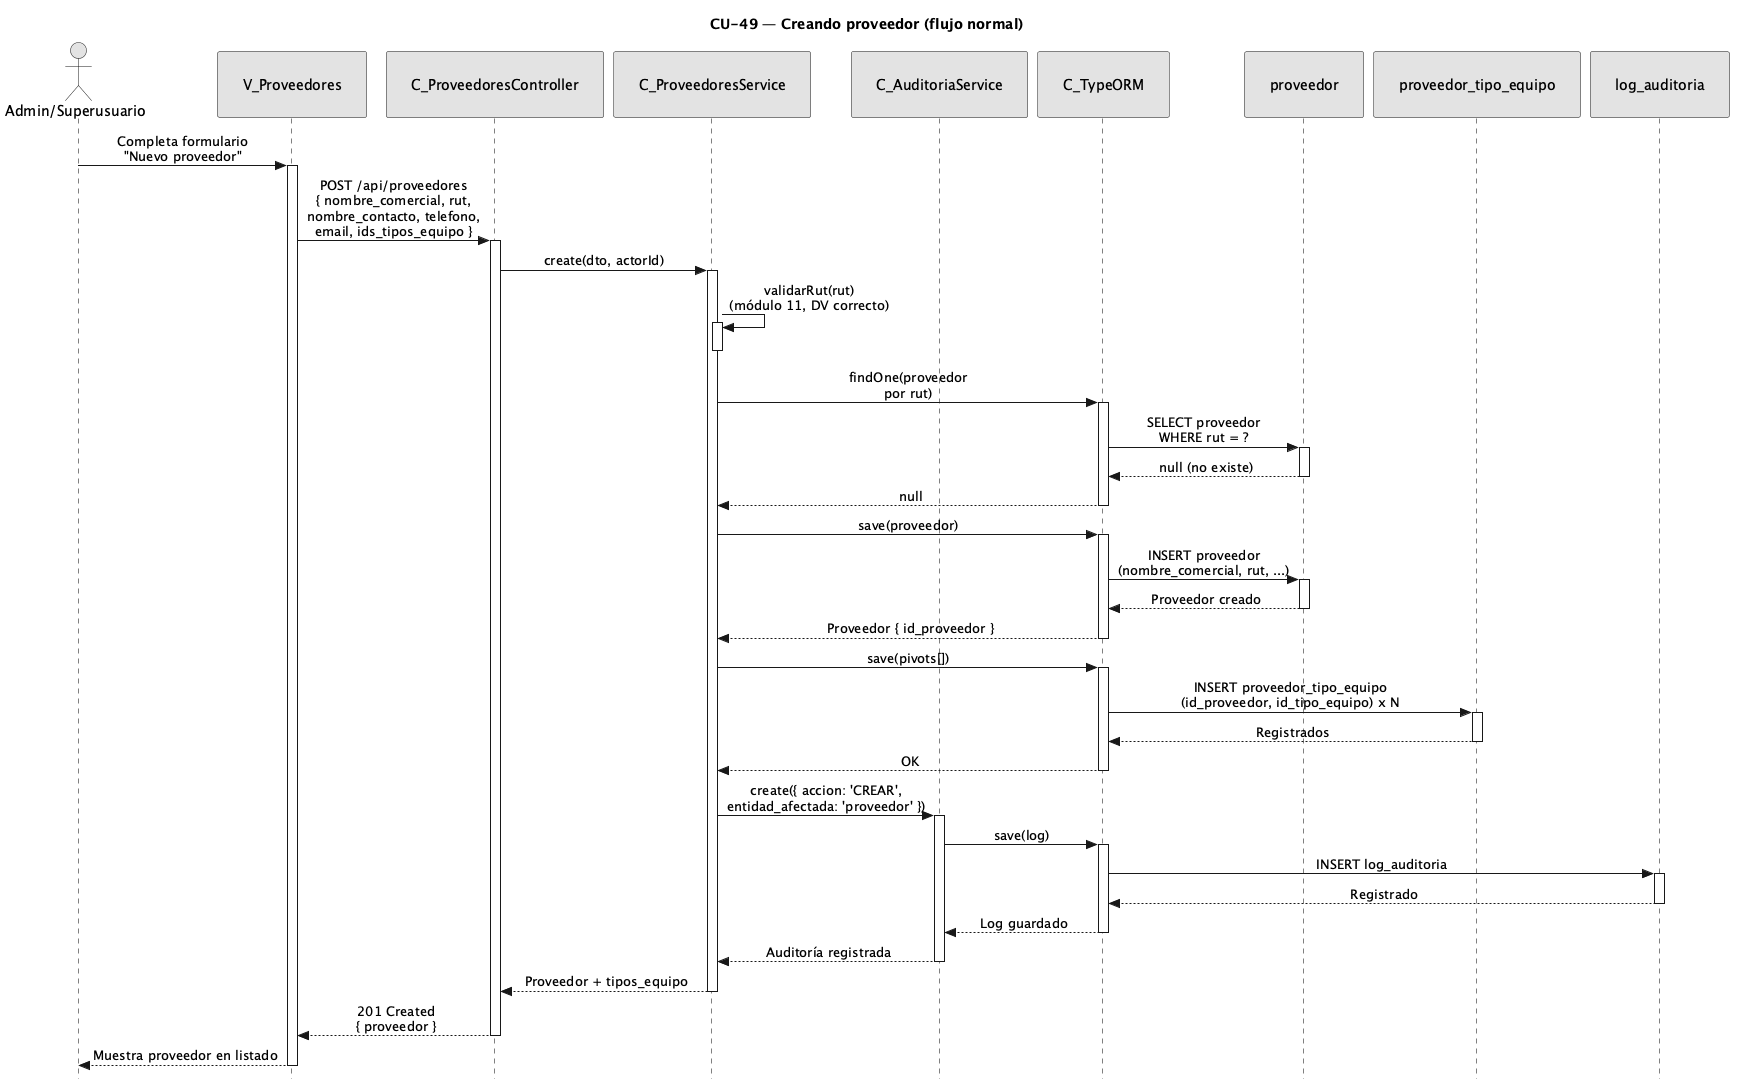

The diagram above was rendered by PlantUML. Its source (embedded in the PNG):
@startuml CU49-Crear-Proveedor-Normal
title CU-49 — Creando proveedor (flujo normal)

skinparam style strictuml
skinparam monochrome true
skinparam shadowing false
skinparam sequenceMessageAlign center
<style>
sequenceDiagram {
  participant {
    padding 25
  }
  actor {
    padding 20
  }
}
</style>
skinparam sequence {
  MessageAlign center
  LifeLineBorderColor black
}
hide footbox

actor "Admin/Superusuario" as user
participant "V_Proveedores" as view
participant "C_ProveedoresController" as ctrl
participant "C_ProveedoresService" as svc
participant "C_AuditoriaService" as aud
participant "C_TypeORM" as orm
participant "proveedor" as pent
participant "proveedor_tipo_equipo" as pte
participant "log_auditoria" as aent

user -> view : Completa formulario\n"Nuevo proveedor"
activate view

view -> ctrl : POST /api/proveedores\n{ nombre_comercial, rut,\nnombre_contacto, telefono,\nemail, ids_tipos_equipo }
activate ctrl

ctrl -> svc : create(dto, actorId)
activate svc

svc -> svc : validarRut(rut)\n(módulo 11, DV correcto)
activate svc
deactivate svc

svc -> orm : findOne(proveedor\npor rut)
activate orm

orm -> pent : SELECT proveedor\nWHERE rut = ?
activate pent
pent --> orm : null (no existe)
deactivate pent

orm --> svc : null
deactivate orm

svc -> orm : save(proveedor)
activate orm

orm -> pent : INSERT proveedor\n(nombre_comercial, rut, ...)
activate pent
pent --> orm : Proveedor creado
deactivate pent

orm --> svc : Proveedor { id_proveedor }
deactivate orm

svc -> orm : save(pivots[])
activate orm

orm -> pte : INSERT proveedor_tipo_equipo\n(id_proveedor, id_tipo_equipo) x N
activate pte
pte --> orm : Registrados
deactivate pte

orm --> svc : OK
deactivate orm

svc -> aud : create({ accion: 'CREAR',\nentidad_afectada: 'proveedor' })
activate aud

aud -> orm : save(log)
activate orm

orm -> aent : INSERT log_auditoria
activate aent
aent --> orm : Registrado
deactivate aent

orm --> aud : Log guardado
deactivate orm

aud --> svc : Auditoría registrada
deactivate aud

svc --> ctrl : Proveedor + tipos_equipo
deactivate svc

ctrl --> view : 201 Created\n{ proveedor }
deactivate ctrl

view --> user : Muestra proveedor en listado
deactivate view

@enduml